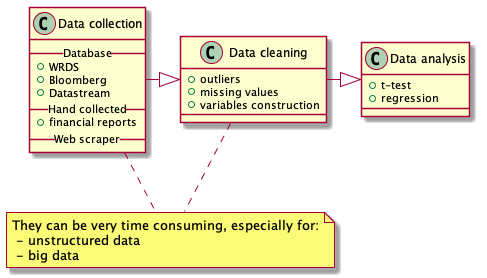

The diagram above was rendered by PlantUML. Its source (embedded in the PNG):
@startuml
class "Data collection" as a {
    __Database__
    + WRDS
    + Bloomberg
    + Datastream
    __Hand collected__
    + financial reports
    __Web scraper__
}
class "Data cleaning" as b {
    + outliers
    + missing values
    + variables construction
}
class "Data analysis" as c {
    + t-test
    + regression
}
note "They can be very time consuming, especially for:\n - unstructured data\n - big data" as n
a -|> b
b -|> c
a .. n
b .. n
@enduml